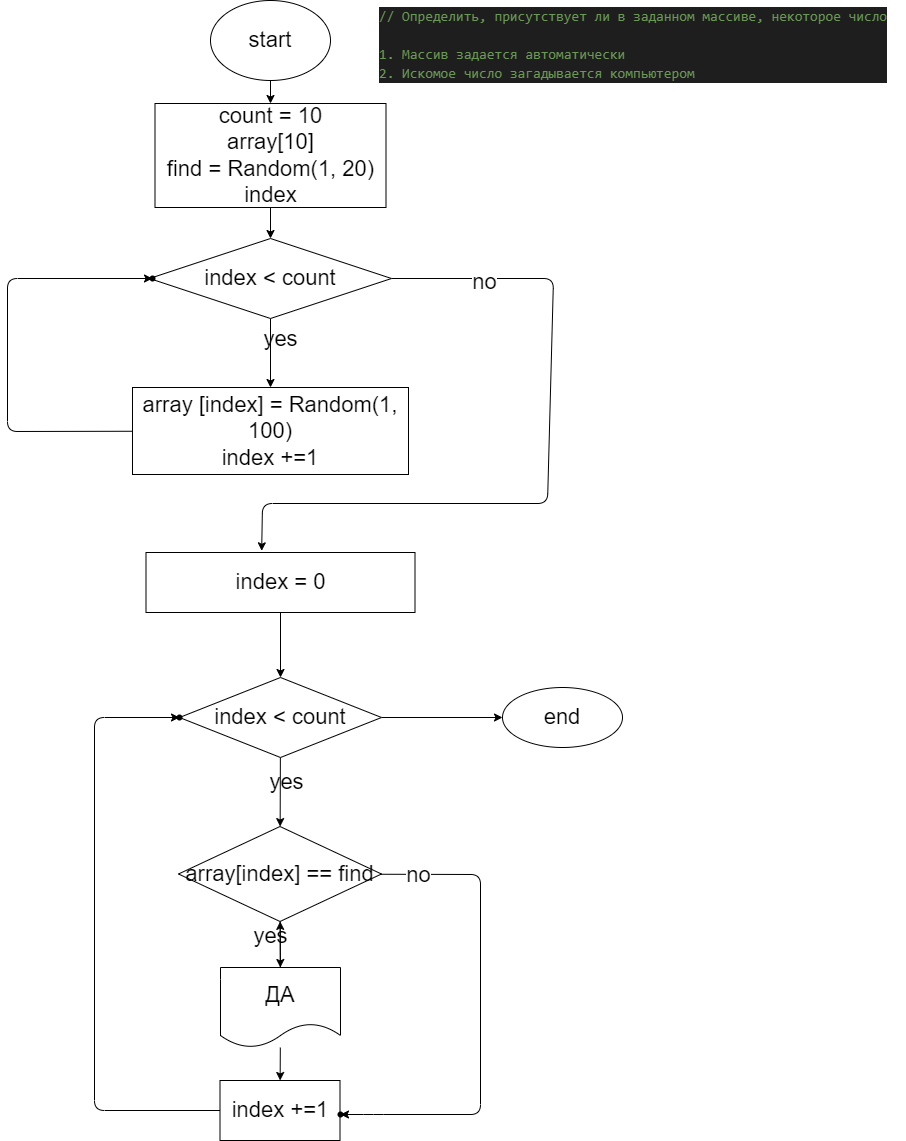

The diagram above was exported from draw.io. Its source (the exported page's mxGraphModel, read from the mxfile embedded in the PNG):
<mxGraphModel dx="1204" dy="184" grid="0" gridSize="10" guides="1" tooltips="1" connect="1" arrows="1" fold="1" page="0" pageScale="1" pageWidth="827" pageHeight="1169" math="0" shadow="0">
  <root>
    <mxCell id="0" />
    <mxCell id="1" parent="0" />
    <mxCell id="5" value="" style="edgeStyle=none;html=1;fontSize=22;" parent="1" source="2" target="4" edge="1">
      <mxGeometry relative="1" as="geometry" />
    </mxCell>
    <mxCell id="2" value="start" style="ellipse;whiteSpace=wrap;html=1;fontSize=22;" parent="1" vertex="1">
      <mxGeometry x="74" y="20" width="120" height="80" as="geometry" />
    </mxCell>
    <mxCell id="3" value="&lt;div style=&quot;color: rgb(212 , 212 , 212) ; background-color: rgb(30 , 30 , 30) ; font-family: &amp;#34;consolas&amp;#34; , &amp;#34;courier new&amp;#34; , monospace ; font-weight: normal ; font-size: 14px ; line-height: 19px&quot;&gt;&lt;div&gt;&lt;span style=&quot;color: #6a9955&quot;&gt;// Определить, присутствует ли в заданном массиве, некоторое число&lt;/span&gt;&lt;/div&gt;&lt;div&gt;&lt;span style=&quot;color: #6a9955&quot;&gt;&lt;br&gt;&lt;/span&gt;&lt;/div&gt;&lt;div&gt;&lt;span style=&quot;color: #6a9955&quot;&gt;1. Массив задается автоматически&lt;/span&gt;&lt;/div&gt;&lt;div&gt;&lt;span style=&quot;color: #6a9955&quot;&gt;2. Искомое число загадывается компьютером&lt;/span&gt;&lt;/div&gt;&lt;/div&gt;" style="text;whiteSpace=wrap;html=1;fontSize=22;" parent="1" vertex="1">
      <mxGeometry x="241" y="20" width="528" height="113" as="geometry" />
    </mxCell>
    <mxCell id="7" value="" style="edgeStyle=none;html=1;fontSize=22;" parent="1" source="4" target="6" edge="1">
      <mxGeometry relative="1" as="geometry" />
    </mxCell>
    <mxCell id="4" value="count = 10&lt;br&gt;array[10]&lt;br&gt;find = Random(1, 20)&lt;br&gt;index" style="whiteSpace=wrap;html=1;fontSize=22;" parent="1" vertex="1">
      <mxGeometry x="18.5" y="123" width="231" height="104" as="geometry" />
    </mxCell>
    <mxCell id="9" value="" style="edgeStyle=none;html=1;fontSize=22;" parent="1" source="6" target="8" edge="1">
      <mxGeometry relative="1" as="geometry" />
    </mxCell>
    <mxCell id="14" value="" style="edgeStyle=none;html=1;fontSize=22;" parent="1" source="6" edge="1">
      <mxGeometry relative="1" as="geometry">
        <mxPoint x="125.1843224434565" y="570.3092982795283" as="targetPoint" />
        <Array as="points">
          <mxPoint x="417" y="298" />
          <mxPoint x="411" y="523" />
          <mxPoint x="126" y="523" />
        </Array>
      </mxGeometry>
    </mxCell>
    <mxCell id="38" value="no" style="edgeLabel;html=1;align=center;verticalAlign=middle;resizable=0;points=[];fontSize=22;" parent="14" vertex="1" connectable="0">
      <mxGeometry x="-0.7443" y="-3" relative="1" as="geometry">
        <mxPoint as="offset" />
      </mxGeometry>
    </mxCell>
    <mxCell id="6" value="index &amp;lt; count" style="rhombus;whiteSpace=wrap;html=1;fontSize=22;" parent="1" vertex="1">
      <mxGeometry x="13" y="258" width="242" height="80" as="geometry" />
    </mxCell>
    <mxCell id="12" value="" style="edgeStyle=none;html=1;fontSize=22;" parent="1" source="8" target="11" edge="1">
      <mxGeometry relative="1" as="geometry">
        <Array as="points">
          <mxPoint x="-129" y="451" />
          <mxPoint x="-129" y="298" />
        </Array>
      </mxGeometry>
    </mxCell>
    <mxCell id="8" value="array [index] = Random(1, 100)&lt;br&gt;index +=1" style="whiteSpace=wrap;html=1;fontSize=22;" parent="1" vertex="1">
      <mxGeometry x="-4" y="407" width="276" height="87" as="geometry" />
    </mxCell>
    <mxCell id="10" value="yes" style="text;html=1;align=center;verticalAlign=middle;resizable=0;points=[];autosize=1;strokeColor=none;fillColor=none;fontSize=22;" parent="1" vertex="1">
      <mxGeometry x="122" y="344" width="44" height="30" as="geometry" />
    </mxCell>
    <mxCell id="11" value="" style="shape=waypoint;sketch=0;size=6;pointerEvents=1;points=[];fillColor=default;resizable=0;rotatable=0;perimeter=centerPerimeter;snapToPoint=1;fontSize=22;" parent="1" vertex="1">
      <mxGeometry x="-4" y="278" width="40" height="40" as="geometry" />
    </mxCell>
    <mxCell id="18" value="" style="edgeStyle=none;html=1;fontSize=22;" parent="1" source="15" target="17" edge="1">
      <mxGeometry relative="1" as="geometry" />
    </mxCell>
    <mxCell id="15" value="index = 0" style="whiteSpace=wrap;html=1;fontSize=22;" parent="1" vertex="1">
      <mxGeometry x="9.5" y="572" width="269" height="60" as="geometry" />
    </mxCell>
    <mxCell id="20" value="" style="edgeStyle=none;html=1;fontSize=22;" parent="1" source="17" target="19" edge="1">
      <mxGeometry relative="1" as="geometry" />
    </mxCell>
    <mxCell id="35" value="" style="edgeStyle=none;html=1;fontSize=22;" parent="1" source="17" target="34" edge="1">
      <mxGeometry relative="1" as="geometry" />
    </mxCell>
    <mxCell id="17" value="index &amp;lt; count" style="rhombus;whiteSpace=wrap;html=1;fontSize=22;" parent="1" vertex="1">
      <mxGeometry x="43" y="697" width="202" height="80" as="geometry" />
    </mxCell>
    <mxCell id="25" value="" style="edgeStyle=none;html=1;fontSize=22;" parent="1" source="19" target="24" edge="1">
      <mxGeometry relative="1" as="geometry" />
    </mxCell>
    <mxCell id="31" value="" style="edgeStyle=none;html=1;fontSize=22;" parent="1" source="19" target="30" edge="1">
      <mxGeometry relative="1" as="geometry">
        <Array as="points">
          <mxPoint x="344" y="894" />
          <mxPoint x="344" y="1134" />
          <mxPoint x="237" y="1134" />
        </Array>
      </mxGeometry>
    </mxCell>
    <mxCell id="39" value="no" style="edgeLabel;html=1;align=center;verticalAlign=middle;resizable=0;points=[];fontSize=22;" parent="31" vertex="1" connectable="0">
      <mxGeometry x="-0.8473" y="-1" relative="1" as="geometry">
        <mxPoint as="offset" />
      </mxGeometry>
    </mxCell>
    <mxCell id="19" value="array[index] == find" style="rhombus;whiteSpace=wrap;html=1;fontSize=22;" parent="1" vertex="1">
      <mxGeometry x="42" y="846" width="203" height="95" as="geometry" />
    </mxCell>
    <mxCell id="21" value="yes" style="text;html=1;align=center;verticalAlign=middle;resizable=0;points=[];autosize=1;strokeColor=none;fillColor=none;fontSize=22;" parent="1" vertex="1">
      <mxGeometry x="128" y="787" width="44" height="30" as="geometry" />
    </mxCell>
    <mxCell id="26" value="" style="edgeStyle=none;html=1;fontSize=22;" parent="1" source="24" target="19" edge="1">
      <mxGeometry relative="1" as="geometry" />
    </mxCell>
    <mxCell id="29" value="" style="edgeStyle=none;html=1;fontSize=22;" parent="1" source="24" target="28" edge="1">
      <mxGeometry relative="1" as="geometry" />
    </mxCell>
    <mxCell id="24" value="ДА" style="shape=document;whiteSpace=wrap;html=1;boundedLbl=1;fontSize=22;" parent="1" vertex="1">
      <mxGeometry x="84" y="987" width="120" height="80" as="geometry" />
    </mxCell>
    <mxCell id="27" value="yes" style="text;html=1;align=center;verticalAlign=middle;resizable=0;points=[];autosize=1;strokeColor=none;fillColor=none;fontSize=22;" parent="1" vertex="1">
      <mxGeometry x="112" y="941" width="44" height="30" as="geometry" />
    </mxCell>
    <mxCell id="33" value="" style="edgeStyle=none;html=1;fontSize=22;" parent="1" source="28" target="32" edge="1">
      <mxGeometry relative="1" as="geometry">
        <Array as="points">
          <mxPoint x="-42" y="1130" />
          <mxPoint x="-42" y="737" />
        </Array>
      </mxGeometry>
    </mxCell>
    <mxCell id="28" value="index +=1" style="whiteSpace=wrap;html=1;fontSize=22;" parent="1" vertex="1">
      <mxGeometry x="83.5" y="1100" width="120" height="60" as="geometry" />
    </mxCell>
    <mxCell id="30" value="" style="shape=waypoint;sketch=0;size=6;pointerEvents=1;points=[];fillColor=default;resizable=0;rotatable=0;perimeter=centerPerimeter;snapToPoint=1;fontSize=22;" parent="1" vertex="1">
      <mxGeometry x="184" y="1114" width="40" height="40" as="geometry" />
    </mxCell>
    <mxCell id="32" value="" style="shape=waypoint;sketch=0;size=6;pointerEvents=1;points=[];fillColor=default;resizable=0;rotatable=0;perimeter=centerPerimeter;snapToPoint=1;fontSize=22;" parent="1" vertex="1">
      <mxGeometry x="23" y="717" width="40" height="40" as="geometry" />
    </mxCell>
    <mxCell id="34" value="end" style="ellipse;whiteSpace=wrap;html=1;fontSize=22;" parent="1" vertex="1">
      <mxGeometry x="366" y="707" width="120" height="60" as="geometry" />
    </mxCell>
  </root>
</mxGraphModel>